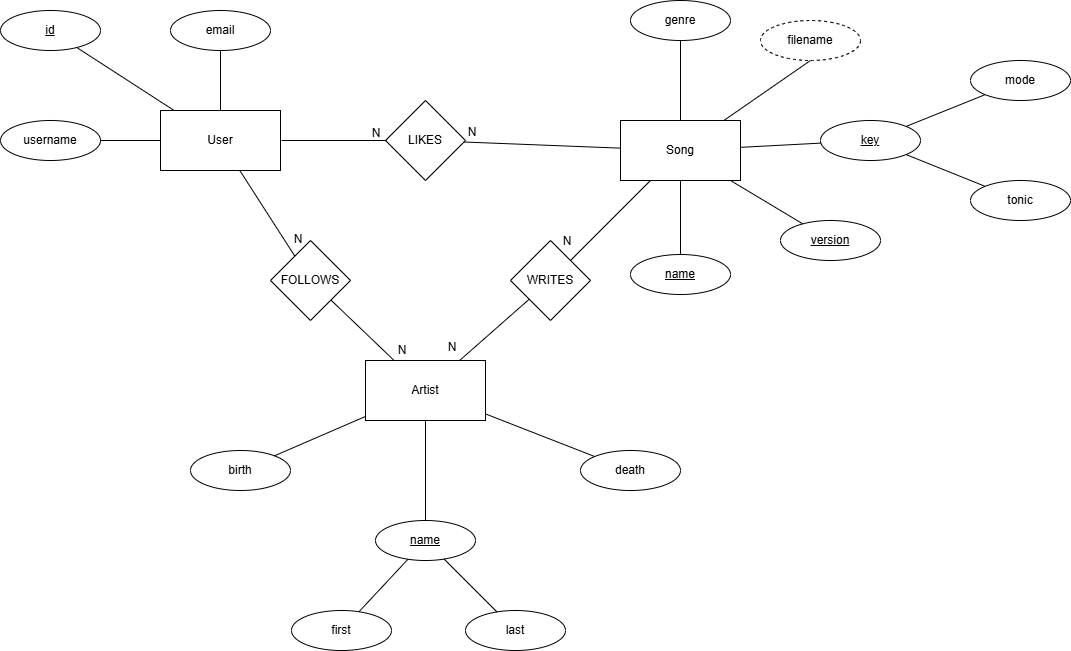

The diagram above was exported from draw.io. Its source (the exported page's mxGraphModel, read from the mxfile embedded in the PNG):
<mxGraphModel dx="808" dy="749" grid="1" gridSize="10" guides="1" tooltips="1" connect="1" arrows="1" fold="1" page="1" pageScale="1" pageWidth="850" pageHeight="1100" math="0" shadow="0">
  <root>
    <mxCell id="0" />
    <mxCell id="1" parent="0" />
    <mxCell id="14" value="User" style="rounded=0;whiteSpace=wrap;html=1;" parent="1" vertex="1">
      <mxGeometry x="160" y="140" width="120" height="60" as="geometry" />
    </mxCell>
    <mxCell id="15" value="Artist" style="rounded=0;whiteSpace=wrap;html=1;" parent="1" vertex="1">
      <mxGeometry x="365" y="390" width="120" height="60" as="geometry" />
    </mxCell>
    <mxCell id="17" value="email" style="ellipse;whiteSpace=wrap;html=1;" parent="1" vertex="1">
      <mxGeometry x="170" y="40" width="100" height="40" as="geometry" />
    </mxCell>
    <mxCell id="18" value="username" style="ellipse;whiteSpace=wrap;html=1;" parent="1" vertex="1">
      <mxGeometry y="150" width="100" height="40" as="geometry" />
    </mxCell>
    <mxCell id="19" value="&lt;u&gt;id&lt;/u&gt;" style="ellipse;whiteSpace=wrap;html=1;" parent="1" vertex="1">
      <mxGeometry y="40" width="100" height="40" as="geometry" />
    </mxCell>
    <mxCell id="20" value="&lt;u&gt;key&lt;/u&gt;" style="ellipse;whiteSpace=wrap;html=1;" parent="1" vertex="1">
      <mxGeometry x="820" y="150" width="100" height="40" as="geometry" />
    </mxCell>
    <mxCell id="21" value="mode" style="ellipse;whiteSpace=wrap;html=1;" parent="1" vertex="1">
      <mxGeometry x="970" y="90" width="100" height="40" as="geometry" />
    </mxCell>
    <mxCell id="22" value="tonic" style="ellipse;whiteSpace=wrap;html=1;" parent="1" vertex="1">
      <mxGeometry x="970" y="210" width="100" height="40" as="geometry" />
    </mxCell>
    <mxCell id="23" value="genre" style="ellipse;whiteSpace=wrap;html=1;" parent="1" vertex="1">
      <mxGeometry x="630" y="30" width="100" height="40" as="geometry" />
    </mxCell>
    <mxCell id="24" value="&lt;u&gt;name&lt;/u&gt;" style="ellipse;whiteSpace=wrap;html=1;" parent="1" vertex="1">
      <mxGeometry x="630" y="284" width="100" height="40" as="geometry" />
    </mxCell>
    <mxCell id="30" value="Song" style="rounded=0;whiteSpace=wrap;html=1;" parent="1" vertex="1">
      <mxGeometry x="620" y="150" width="120" height="60" as="geometry" />
    </mxCell>
    <mxCell id="33" value="&lt;u&gt;version&lt;/u&gt;" style="ellipse;whiteSpace=wrap;html=1;" parent="1" vertex="1">
      <mxGeometry x="780" y="250" width="100" height="40" as="geometry" />
    </mxCell>
    <mxCell id="34" value="" style="endArrow=none;html=1;entryX=0.5;entryY=1;entryDx=0;entryDy=0;" parent="1" source="30" target="23" edge="1">
      <mxGeometry width="50" height="50" relative="1" as="geometry">
        <mxPoint x="600" y="240" as="sourcePoint" />
        <mxPoint x="650" y="190" as="targetPoint" />
      </mxGeometry>
    </mxCell>
    <mxCell id="35" value="" style="endArrow=none;html=1;" parent="1" source="30" target="20" edge="1">
      <mxGeometry width="50" height="50" relative="1" as="geometry">
        <mxPoint x="690" y="160" as="sourcePoint" />
        <mxPoint x="690" y="80" as="targetPoint" />
      </mxGeometry>
    </mxCell>
    <mxCell id="36" value="" style="endArrow=none;html=1;" parent="1" source="20" target="21" edge="1">
      <mxGeometry width="50" height="50" relative="1" as="geometry">
        <mxPoint x="750" y="187" as="sourcePoint" />
        <mxPoint x="830" y="183" as="targetPoint" />
      </mxGeometry>
    </mxCell>
    <mxCell id="37" value="" style="endArrow=none;html=1;" parent="1" source="20" target="22" edge="1">
      <mxGeometry width="50" height="50" relative="1" as="geometry">
        <mxPoint x="916" y="166" as="sourcePoint" />
        <mxPoint x="995" y="134" as="targetPoint" />
      </mxGeometry>
    </mxCell>
    <mxCell id="38" value="" style="endArrow=none;html=1;" parent="1" source="33" target="30" edge="1">
      <mxGeometry width="50" height="50" relative="1" as="geometry">
        <mxPoint x="926" y="176" as="sourcePoint" />
        <mxPoint x="1005" y="144" as="targetPoint" />
      </mxGeometry>
    </mxCell>
    <mxCell id="39" value="" style="endArrow=none;html=1;" parent="1" source="24" target="30" edge="1">
      <mxGeometry width="50" height="50" relative="1" as="geometry">
        <mxPoint x="889" y="307" as="sourcePoint" />
        <mxPoint x="741" y="220" as="targetPoint" />
      </mxGeometry>
    </mxCell>
    <mxCell id="40" value="filename" style="ellipse;whiteSpace=wrap;html=1;dashed=1;" parent="1" vertex="1">
      <mxGeometry x="760" y="50" width="100" height="40" as="geometry" />
    </mxCell>
    <mxCell id="41" value="" style="endArrow=none;html=1;entryX=0.5;entryY=1;entryDx=0;entryDy=0;" parent="1" source="30" target="40" edge="1">
      <mxGeometry width="50" height="50" relative="1" as="geometry">
        <mxPoint x="810" y="170" as="sourcePoint" />
        <mxPoint x="780" y="210" as="targetPoint" />
      </mxGeometry>
    </mxCell>
    <mxCell id="42" value="&lt;u&gt;name&lt;/u&gt;" style="ellipse;whiteSpace=wrap;html=1;" parent="1" vertex="1">
      <mxGeometry x="375" y="550" width="100" height="40" as="geometry" />
    </mxCell>
    <mxCell id="43" value="birth" style="ellipse;whiteSpace=wrap;html=1;" parent="1" vertex="1">
      <mxGeometry x="190" y="480" width="100" height="40" as="geometry" />
    </mxCell>
    <mxCell id="44" value="death" style="ellipse;whiteSpace=wrap;html=1;" parent="1" vertex="1">
      <mxGeometry x="580" y="480" width="100" height="40" as="geometry" />
    </mxCell>
    <mxCell id="45" value="" style="endArrow=none;html=1;" parent="1" source="15" target="42" edge="1">
      <mxGeometry width="50" height="50" relative="1" as="geometry">
        <mxPoint x="480" y="420" as="sourcePoint" />
        <mxPoint x="530" y="370" as="targetPoint" />
      </mxGeometry>
    </mxCell>
    <mxCell id="46" value="" style="endArrow=none;html=1;" parent="1" source="15" target="43" edge="1">
      <mxGeometry width="50" height="50" relative="1" as="geometry">
        <mxPoint x="480" y="420" as="sourcePoint" />
        <mxPoint x="530" y="370" as="targetPoint" />
      </mxGeometry>
    </mxCell>
    <mxCell id="47" value="" style="endArrow=none;html=1;" parent="1" source="15" target="44" edge="1">
      <mxGeometry width="50" height="50" relative="1" as="geometry">
        <mxPoint x="480" y="420" as="sourcePoint" />
        <mxPoint x="530" y="370" as="targetPoint" />
      </mxGeometry>
    </mxCell>
    <mxCell id="48" value="" style="endArrow=none;html=1;" parent="1" source="14" target="17" edge="1">
      <mxGeometry width="50" height="50" relative="1" as="geometry">
        <mxPoint x="480" y="320" as="sourcePoint" />
        <mxPoint x="530" y="270" as="targetPoint" />
      </mxGeometry>
    </mxCell>
    <mxCell id="49" value="" style="endArrow=none;html=1;" parent="1" source="14" target="19" edge="1">
      <mxGeometry width="50" height="50" relative="1" as="geometry">
        <mxPoint x="480" y="320" as="sourcePoint" />
        <mxPoint x="530" y="270" as="targetPoint" />
      </mxGeometry>
    </mxCell>
    <mxCell id="50" value="" style="endArrow=none;html=1;" parent="1" source="14" target="18" edge="1">
      <mxGeometry width="50" height="50" relative="1" as="geometry">
        <mxPoint x="480" y="320" as="sourcePoint" />
        <mxPoint x="530" y="270" as="targetPoint" />
      </mxGeometry>
    </mxCell>
    <mxCell id="51" value="FOLLOWS" style="rhombus;whiteSpace=wrap;html=1;" parent="1" vertex="1">
      <mxGeometry x="270" y="270" width="80" height="80" as="geometry" />
    </mxCell>
    <mxCell id="52" value="LIKES" style="rhombus;whiteSpace=wrap;html=1;" parent="1" vertex="1">
      <mxGeometry x="385" y="130" width="80" height="80" as="geometry" />
    </mxCell>
    <mxCell id="53" value="WRITES" style="rhombus;whiteSpace=wrap;html=1;" parent="1" vertex="1">
      <mxGeometry x="510" y="270" width="80" height="80" as="geometry" />
    </mxCell>
    <mxCell id="54" value="" style="endArrow=none;html=1;" parent="1" edge="1">
      <mxGeometry width="50" height="50" relative="1" as="geometry">
        <mxPoint x="386" y="170" as="sourcePoint" />
        <mxPoint x="281" y="170" as="targetPoint" />
      </mxGeometry>
    </mxCell>
    <mxCell id="55" value="" style="endArrow=none;html=1;" parent="1" source="52" target="30" edge="1">
      <mxGeometry width="50" height="50" relative="1" as="geometry">
        <mxPoint x="480" y="320" as="sourcePoint" />
        <mxPoint x="660" y="200" as="targetPoint" />
      </mxGeometry>
    </mxCell>
    <mxCell id="56" value="" style="endArrow=none;html=1;" parent="1" source="53" target="30" edge="1">
      <mxGeometry width="50" height="50" relative="1" as="geometry">
        <mxPoint x="480" y="320" as="sourcePoint" />
        <mxPoint x="530" y="270" as="targetPoint" />
      </mxGeometry>
    </mxCell>
    <mxCell id="57" value="" style="endArrow=none;html=1;" parent="1" source="15" target="53" edge="1">
      <mxGeometry width="50" height="50" relative="1" as="geometry">
        <mxPoint x="480" y="320" as="sourcePoint" />
        <mxPoint x="530" y="270" as="targetPoint" />
      </mxGeometry>
    </mxCell>
    <mxCell id="58" value="" style="endArrow=none;html=1;" parent="1" source="15" target="51" edge="1">
      <mxGeometry width="50" height="50" relative="1" as="geometry">
        <mxPoint x="480" y="320" as="sourcePoint" />
        <mxPoint x="530" y="270" as="targetPoint" />
      </mxGeometry>
    </mxCell>
    <mxCell id="59" value="" style="endArrow=none;html=1;" parent="1" source="51" target="14" edge="1">
      <mxGeometry width="50" height="50" relative="1" as="geometry">
        <mxPoint x="480" y="320" as="sourcePoint" />
        <mxPoint x="530" y="270" as="targetPoint" />
      </mxGeometry>
    </mxCell>
    <mxCell id="60" value="N" style="text;html=1;align=center;verticalAlign=middle;whiteSpace=wrap;rounded=0;" parent="1" vertex="1">
      <mxGeometry x="361" y="148" width="30" height="30" as="geometry" />
    </mxCell>
    <mxCell id="62" value="N" style="text;html=1;align=center;verticalAlign=middle;whiteSpace=wrap;rounded=0;" parent="1" vertex="1">
      <mxGeometry x="457" y="147" width="30" height="30" as="geometry" />
    </mxCell>
    <mxCell id="63" value="N" style="text;html=1;align=center;verticalAlign=middle;whiteSpace=wrap;rounded=0;" parent="1" vertex="1">
      <mxGeometry x="437" y="362" width="30" height="30" as="geometry" />
    </mxCell>
    <mxCell id="64" value="N" style="text;html=1;align=center;verticalAlign=middle;whiteSpace=wrap;rounded=0;" parent="1" vertex="1">
      <mxGeometry x="552" y="256" width="30" height="30" as="geometry" />
    </mxCell>
    <mxCell id="67" value="N" style="text;html=1;align=center;verticalAlign=middle;whiteSpace=wrap;rounded=0;" parent="1" vertex="1">
      <mxGeometry x="387" y="365" width="30" height="30" as="geometry" />
    </mxCell>
    <mxCell id="68" value="N" style="text;html=1;align=center;verticalAlign=middle;whiteSpace=wrap;rounded=0;" parent="1" vertex="1">
      <mxGeometry x="283" y="254" width="30" height="30" as="geometry" />
    </mxCell>
    <mxCell id="70" value="first" style="ellipse;whiteSpace=wrap;html=1;" parent="1" vertex="1">
      <mxGeometry x="291" y="640" width="100" height="40" as="geometry" />
    </mxCell>
    <mxCell id="71" value="last" style="ellipse;whiteSpace=wrap;html=1;" parent="1" vertex="1">
      <mxGeometry x="465" y="640" width="100" height="40" as="geometry" />
    </mxCell>
    <mxCell id="72" value="" style="endArrow=none;html=1;" parent="1" source="70" target="42" edge="1">
      <mxGeometry width="50" height="50" relative="1" as="geometry">
        <mxPoint x="480" y="520" as="sourcePoint" />
        <mxPoint x="530" y="470" as="targetPoint" />
      </mxGeometry>
    </mxCell>
    <mxCell id="73" value="" style="endArrow=none;html=1;" parent="1" source="42" target="71" edge="1">
      <mxGeometry width="50" height="50" relative="1" as="geometry">
        <mxPoint x="480" y="520" as="sourcePoint" />
        <mxPoint x="530" y="470" as="targetPoint" />
      </mxGeometry>
    </mxCell>
  </root>
</mxGraphModel>